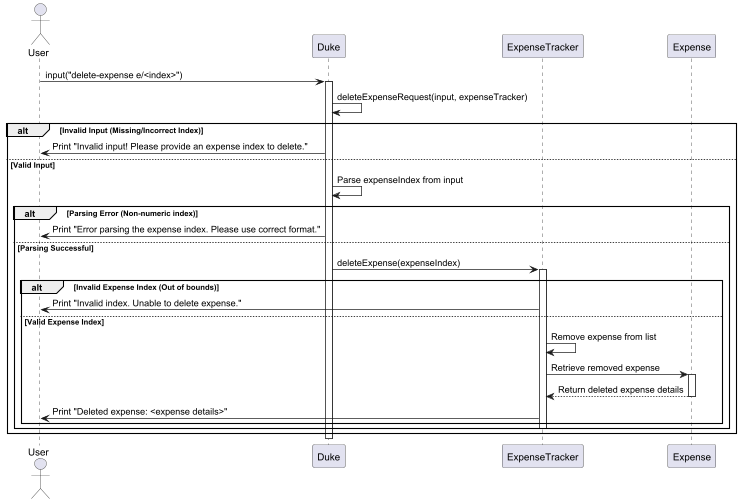

The diagram above was rendered by PlantUML. Its source (embedded in the PNG):
@startuml

actor User
participant Duke
participant ExpenseTracker
participant Expense

User -> Duke : input("delete-expense e/<index>")
activate Duke

Duke -> Duke : deleteExpenseRequest(input, expenseTracker)

alt Invalid Input (Missing/Incorrect Index)
    Duke -> User : Print "Invalid input! Please provide an expense index to delete."
else Valid Input
    Duke -> Duke : Parse expenseIndex from input

    alt Parsing Error (Non-numeric index)
        Duke -> User : Print "Error parsing the expense index. Please use correct format."
    else Parsing Successful
        Duke -> ExpenseTracker : deleteExpense(expenseIndex)
        activate ExpenseTracker

        alt Invalid Expense Index (Out of bounds)
            ExpenseTracker -> User : Print "Invalid index. Unable to delete expense."
        else Valid Expense Index
            ExpenseTracker -> ExpenseTracker : Remove expense from list
            ExpenseTracker -> Expense : Retrieve removed expense
            activate Expense
            Expense --> ExpenseTracker : Return deleted expense details
            deactivate Expense
            ExpenseTracker -> User : Print "Deleted expense: <expense details>"
        end
        deactivate ExpenseTracker
    end
end
deactivate Duke

@enduml